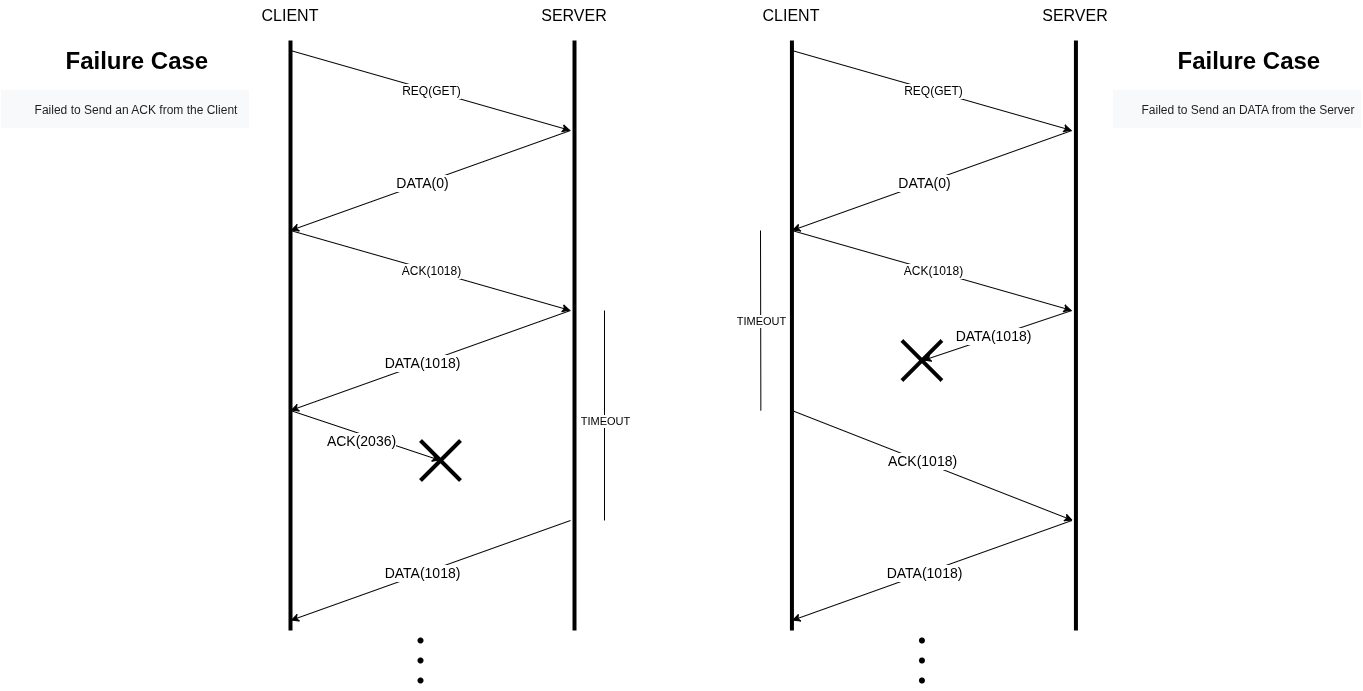

The diagram above was exported from draw.io. Its source (the exported page's mxGraphModel, read from the mxfile embedded in the PNG):
<mxGraphModel dx="1973" dy="694" grid="1" gridSize="10" guides="1" tooltips="1" connect="1" arrows="1" fold="1" page="1" pageScale="1" pageWidth="827" pageHeight="1169" math="0" shadow="0">
  <root>
    <mxCell id="0" />
    <mxCell id="1" parent="0" />
    <mxCell id="T2xggJMGLx43WiEGP1IB-1" value="" style="endArrow=none;html=1;rounded=0;strokeWidth=4;" edge="1" parent="1">
      <mxGeometry width="50" height="50" relative="1" as="geometry">
        <mxPoint x="210" y="750" as="sourcePoint" />
        <mxPoint x="210" y="160" as="targetPoint" />
      </mxGeometry>
    </mxCell>
    <mxCell id="T2xggJMGLx43WiEGP1IB-2" value="&lt;font style=&quot;font-size: 16px;&quot;&gt;CLIENT&lt;/font&gt;" style="text;html=1;align=center;verticalAlign=middle;whiteSpace=wrap;rounded=0;" vertex="1" parent="1">
      <mxGeometry x="180" y="120" width="60" height="30" as="geometry" />
    </mxCell>
    <mxCell id="T2xggJMGLx43WiEGP1IB-3" value="" style="endArrow=none;html=1;rounded=0;strokeWidth=4;" edge="1" parent="1">
      <mxGeometry width="50" height="50" relative="1" as="geometry">
        <mxPoint x="494" y="750" as="sourcePoint" />
        <mxPoint x="494" y="160" as="targetPoint" />
      </mxGeometry>
    </mxCell>
    <mxCell id="T2xggJMGLx43WiEGP1IB-4" value="&lt;font style=&quot;font-size: 16px;&quot;&gt;SERVER&lt;/font&gt;" style="text;html=1;align=center;verticalAlign=middle;whiteSpace=wrap;rounded=0;" vertex="1" parent="1">
      <mxGeometry x="464" y="120" width="60" height="30" as="geometry" />
    </mxCell>
    <mxCell id="T2xggJMGLx43WiEGP1IB-5" value="" style="endArrow=classic;html=1;rounded=0;" edge="1" parent="1">
      <mxGeometry width="50" height="50" relative="1" as="geometry">
        <mxPoint x="210" y="170" as="sourcePoint" />
        <mxPoint x="490" y="250" as="targetPoint" />
      </mxGeometry>
    </mxCell>
    <mxCell id="T2xggJMGLx43WiEGP1IB-6" value="&lt;font style=&quot;font-size: 12px;&quot;&gt;REQ(GET)&lt;/font&gt;" style="edgeLabel;html=1;align=center;verticalAlign=middle;resizable=0;points=[];rotation=0;" vertex="1" connectable="0" parent="T2xggJMGLx43WiEGP1IB-5">
      <mxGeometry x="0.3217" relative="1" as="geometry">
        <mxPoint x="-45" y="-13" as="offset" />
      </mxGeometry>
    </mxCell>
    <mxCell id="T2xggJMGLx43WiEGP1IB-7" value="" style="endArrow=classic;html=1;rounded=0;" edge="1" parent="1">
      <mxGeometry width="50" height="50" relative="1" as="geometry">
        <mxPoint x="490" y="250" as="sourcePoint" />
        <mxPoint x="210" y="350" as="targetPoint" />
      </mxGeometry>
    </mxCell>
    <mxCell id="T2xggJMGLx43WiEGP1IB-10" value="&lt;span style=&quot;font-size: 14px;&quot;&gt;DATA(0)&lt;/span&gt;" style="edgeLabel;html=1;align=center;verticalAlign=middle;resizable=0;points=[];" vertex="1" connectable="0" parent="T2xggJMGLx43WiEGP1IB-7">
      <mxGeometry x="0.0552" y="-1" relative="1" as="geometry">
        <mxPoint as="offset" />
      </mxGeometry>
    </mxCell>
    <mxCell id="T2xggJMGLx43WiEGP1IB-9" value="&lt;h1 style=&quot;margin-top: 0px;&quot;&gt;Failure Case&lt;/h1&gt;&lt;div&gt;&lt;pre style=&quot;line-height: 36px; background-color: rgb(248, 249, 250); border: none; padding: 2px 0.14em 2px 0px; position: relative; margin: -2px 0px; resize: none; font-family: inherit; overflow: hidden; width: 270px; text-wrap-mode: wrap; overflow-wrap: break-word; color: rgb(31, 31, 31);&quot; aria-label=&quot;Texto traduzido: Failed to Send an ACK from the Client&quot; dir=&quot;ltr&quot; data-ved=&quot;2ahUKEwjJ8J-L1-mNAxXIppUCHc15GAcQ3ewLegQIChAV&quot; id=&quot;tw-target-text&quot; data-placeholder=&quot;Tradução&quot; class=&quot;tw-data-text tw-text-large tw-ta&quot;&gt;&lt;span style=&quot;&quot; lang=&quot;en&quot; class=&quot;Y2IQFc&quot;&gt;&lt;font&gt;Failed to Send an ACK from the Client&lt;/font&gt;&lt;/span&gt;&lt;/pre&gt;&lt;/div&gt;" style="text;html=1;whiteSpace=wrap;overflow=hidden;rounded=0;align=center;" vertex="1" parent="1">
      <mxGeometry x="-80" y="160" width="250" height="90" as="geometry" />
    </mxCell>
    <mxCell id="T2xggJMGLx43WiEGP1IB-11" value="" style="endArrow=classic;html=1;rounded=0;" edge="1" parent="1">
      <mxGeometry width="50" height="50" relative="1" as="geometry">
        <mxPoint x="210" y="350" as="sourcePoint" />
        <mxPoint x="490" y="430" as="targetPoint" />
      </mxGeometry>
    </mxCell>
    <mxCell id="T2xggJMGLx43WiEGP1IB-12" value="&lt;font style=&quot;font-size: 12px;&quot;&gt;ACK(1018)&lt;/font&gt;" style="edgeLabel;html=1;align=center;verticalAlign=middle;resizable=0;points=[];rotation=0;" vertex="1" connectable="0" parent="T2xggJMGLx43WiEGP1IB-11">
      <mxGeometry x="0.3217" relative="1" as="geometry">
        <mxPoint x="-45" y="-13" as="offset" />
      </mxGeometry>
    </mxCell>
    <mxCell id="T2xggJMGLx43WiEGP1IB-13" value="" style="endArrow=classic;html=1;rounded=0;" edge="1" parent="1">
      <mxGeometry width="50" height="50" relative="1" as="geometry">
        <mxPoint x="490" y="430" as="sourcePoint" />
        <mxPoint x="210" y="530" as="targetPoint" />
      </mxGeometry>
    </mxCell>
    <mxCell id="T2xggJMGLx43WiEGP1IB-14" value="&lt;span style=&quot;font-size: 14px;&quot;&gt;DATA(1018)&lt;/span&gt;" style="edgeLabel;html=1;align=center;verticalAlign=middle;resizable=0;points=[];" vertex="1" connectable="0" parent="T2xggJMGLx43WiEGP1IB-13">
      <mxGeometry x="0.0552" y="-1" relative="1" as="geometry">
        <mxPoint as="offset" />
      </mxGeometry>
    </mxCell>
    <mxCell id="T2xggJMGLx43WiEGP1IB-16" value="" style="endArrow=classic;html=1;rounded=0;" edge="1" parent="1">
      <mxGeometry width="50" height="50" relative="1" as="geometry">
        <mxPoint x="210" y="530" as="sourcePoint" />
        <mxPoint x="360" y="580" as="targetPoint" />
      </mxGeometry>
    </mxCell>
    <mxCell id="T2xggJMGLx43WiEGP1IB-20" value="&lt;font style=&quot;font-size: 14px;&quot;&gt;ACK(2036)&lt;/font&gt;" style="edgeLabel;html=1;align=center;verticalAlign=middle;resizable=0;points=[];" vertex="1" connectable="0" parent="T2xggJMGLx43WiEGP1IB-16">
      <mxGeometry x="0.056" y="-4" relative="1" as="geometry">
        <mxPoint x="-7" as="offset" />
      </mxGeometry>
    </mxCell>
    <mxCell id="T2xggJMGLx43WiEGP1IB-19" value="" style="group" vertex="1" connectable="0" parent="1">
      <mxGeometry x="340" y="560" width="40" height="40" as="geometry" />
    </mxCell>
    <mxCell id="T2xggJMGLx43WiEGP1IB-17" value="" style="endArrow=none;html=1;rounded=0;strokeWidth=4;" edge="1" parent="T2xggJMGLx43WiEGP1IB-19">
      <mxGeometry width="50" height="50" relative="1" as="geometry">
        <mxPoint y="40" as="sourcePoint" />
        <mxPoint x="40" as="targetPoint" />
      </mxGeometry>
    </mxCell>
    <mxCell id="T2xggJMGLx43WiEGP1IB-18" value="" style="endArrow=none;html=1;rounded=0;strokeWidth=4;" edge="1" parent="T2xggJMGLx43WiEGP1IB-19">
      <mxGeometry width="50" height="50" relative="1" as="geometry">
        <mxPoint as="sourcePoint" />
        <mxPoint x="40" y="40" as="targetPoint" />
      </mxGeometry>
    </mxCell>
    <mxCell id="T2xggJMGLx43WiEGP1IB-21" value="" style="endArrow=none;html=1;rounded=0;" edge="1" parent="1">
      <mxGeometry width="50" height="50" relative="1" as="geometry">
        <mxPoint x="524" y="640" as="sourcePoint" />
        <mxPoint x="524" y="430" as="targetPoint" />
      </mxGeometry>
    </mxCell>
    <mxCell id="T2xggJMGLx43WiEGP1IB-22" value="TIMEOUT" style="edgeLabel;html=1;align=center;verticalAlign=middle;resizable=0;points=[];" vertex="1" connectable="0" parent="T2xggJMGLx43WiEGP1IB-21">
      <mxGeometry x="0.1455" y="-1" relative="1" as="geometry">
        <mxPoint x="-1" y="20" as="offset" />
      </mxGeometry>
    </mxCell>
    <mxCell id="T2xggJMGLx43WiEGP1IB-25" value="" style="endArrow=classic;html=1;rounded=0;" edge="1" parent="1">
      <mxGeometry width="50" height="50" relative="1" as="geometry">
        <mxPoint x="490" y="640" as="sourcePoint" />
        <mxPoint x="210" y="740" as="targetPoint" />
      </mxGeometry>
    </mxCell>
    <mxCell id="T2xggJMGLx43WiEGP1IB-26" value="&lt;span style=&quot;font-size: 14px;&quot;&gt;DATA(1018)&lt;/span&gt;" style="edgeLabel;html=1;align=center;verticalAlign=middle;resizable=0;points=[];" vertex="1" connectable="0" parent="T2xggJMGLx43WiEGP1IB-25">
      <mxGeometry x="0.0552" y="-1" relative="1" as="geometry">
        <mxPoint as="offset" />
      </mxGeometry>
    </mxCell>
    <mxCell id="T2xggJMGLx43WiEGP1IB-33" value="" style="group" vertex="1" connectable="0" parent="1">
      <mxGeometry x="330" y="750" width="20" height="60" as="geometry" />
    </mxCell>
    <mxCell id="T2xggJMGLx43WiEGP1IB-28" value="" style="shape=waypoint;sketch=0;size=6;pointerEvents=1;points=[];fillColor=none;resizable=0;rotatable=0;perimeter=centerPerimeter;snapToPoint=1;" vertex="1" parent="T2xggJMGLx43WiEGP1IB-33">
      <mxGeometry width="20" height="20" as="geometry" />
    </mxCell>
    <mxCell id="T2xggJMGLx43WiEGP1IB-31" value="" style="shape=waypoint;sketch=0;size=6;pointerEvents=1;points=[];fillColor=none;resizable=0;rotatable=0;perimeter=centerPerimeter;snapToPoint=1;" vertex="1" parent="T2xggJMGLx43WiEGP1IB-33">
      <mxGeometry y="20" width="20" height="20" as="geometry" />
    </mxCell>
    <mxCell id="T2xggJMGLx43WiEGP1IB-32" value="" style="shape=waypoint;sketch=0;size=6;pointerEvents=1;points=[];fillColor=none;resizable=0;rotatable=0;perimeter=centerPerimeter;snapToPoint=1;" vertex="1" parent="T2xggJMGLx43WiEGP1IB-33">
      <mxGeometry y="40" width="20" height="20" as="geometry" />
    </mxCell>
    <mxCell id="T2xggJMGLx43WiEGP1IB-34" value="" style="endArrow=none;html=1;rounded=0;strokeWidth=4;" edge="1" parent="1">
      <mxGeometry width="50" height="50" relative="1" as="geometry">
        <mxPoint x="711.4300000000001" y="750" as="sourcePoint" />
        <mxPoint x="711.4300000000001" y="160" as="targetPoint" />
      </mxGeometry>
    </mxCell>
    <mxCell id="T2xggJMGLx43WiEGP1IB-35" value="&lt;font style=&quot;font-size: 16px;&quot;&gt;CLIENT&lt;/font&gt;" style="text;html=1;align=center;verticalAlign=middle;whiteSpace=wrap;rounded=0;" vertex="1" parent="1">
      <mxGeometry x="681.4300000000001" y="120" width="60" height="30" as="geometry" />
    </mxCell>
    <mxCell id="T2xggJMGLx43WiEGP1IB-36" value="" style="endArrow=none;html=1;rounded=0;strokeWidth=4;" edge="1" parent="1">
      <mxGeometry width="50" height="50" relative="1" as="geometry">
        <mxPoint x="995.43" y="750" as="sourcePoint" />
        <mxPoint x="995.43" y="160" as="targetPoint" />
      </mxGeometry>
    </mxCell>
    <mxCell id="T2xggJMGLx43WiEGP1IB-37" value="&lt;font style=&quot;font-size: 16px;&quot;&gt;SERVER&lt;/font&gt;" style="text;html=1;align=center;verticalAlign=middle;whiteSpace=wrap;rounded=0;" vertex="1" parent="1">
      <mxGeometry x="965.43" y="120" width="60" height="30" as="geometry" />
    </mxCell>
    <mxCell id="T2xggJMGLx43WiEGP1IB-38" value="" style="endArrow=classic;html=1;rounded=0;" edge="1" parent="1">
      <mxGeometry width="50" height="50" relative="1" as="geometry">
        <mxPoint x="711.4300000000001" y="170" as="sourcePoint" />
        <mxPoint x="991.43" y="250" as="targetPoint" />
      </mxGeometry>
    </mxCell>
    <mxCell id="T2xggJMGLx43WiEGP1IB-39" value="&lt;font style=&quot;font-size: 12px;&quot;&gt;REQ(GET)&lt;/font&gt;" style="edgeLabel;html=1;align=center;verticalAlign=middle;resizable=0;points=[];rotation=0;" vertex="1" connectable="0" parent="T2xggJMGLx43WiEGP1IB-38">
      <mxGeometry x="0.3217" relative="1" as="geometry">
        <mxPoint x="-45" y="-13" as="offset" />
      </mxGeometry>
    </mxCell>
    <mxCell id="T2xggJMGLx43WiEGP1IB-40" value="" style="endArrow=classic;html=1;rounded=0;" edge="1" parent="1">
      <mxGeometry width="50" height="50" relative="1" as="geometry">
        <mxPoint x="991.43" y="250" as="sourcePoint" />
        <mxPoint x="711.4300000000001" y="350" as="targetPoint" />
      </mxGeometry>
    </mxCell>
    <mxCell id="T2xggJMGLx43WiEGP1IB-41" value="&lt;span style=&quot;font-size: 14px;&quot;&gt;DATA(0)&lt;/span&gt;" style="edgeLabel;html=1;align=center;verticalAlign=middle;resizable=0;points=[];" vertex="1" connectable="0" parent="T2xggJMGLx43WiEGP1IB-40">
      <mxGeometry x="0.0552" y="-1" relative="1" as="geometry">
        <mxPoint as="offset" />
      </mxGeometry>
    </mxCell>
    <mxCell id="T2xggJMGLx43WiEGP1IB-42" value="&lt;h1 style=&quot;margin-top: 0px;&quot;&gt;Failure Case&lt;/h1&gt;&lt;div&gt;&lt;pre style=&quot;line-height: 36px; background-color: rgb(248, 249, 250); border: none; padding: 2px 0.14em 2px 0px; position: relative; margin: -2px 0px; resize: none; font-family: inherit; overflow: hidden; width: 270px; text-wrap-mode: wrap; overflow-wrap: break-word; color: rgb(31, 31, 31);&quot; aria-label=&quot;Texto traduzido: Failed to Send an ACK from the Client&quot; dir=&quot;ltr&quot; data-ved=&quot;2ahUKEwjJ8J-L1-mNAxXIppUCHc15GAcQ3ewLegQIChAV&quot; id=&quot;tw-target-text&quot; data-placeholder=&quot;Tradução&quot; class=&quot;tw-data-text tw-text-large tw-ta&quot;&gt;&lt;span style=&quot;&quot; lang=&quot;en&quot; class=&quot;Y2IQFc&quot;&gt;&lt;font&gt;Failed to Send an DATA from the Server&lt;/font&gt;&lt;/span&gt;&lt;/pre&gt;&lt;/div&gt;" style="text;html=1;whiteSpace=wrap;overflow=hidden;rounded=0;align=center;" vertex="1" parent="1">
      <mxGeometry x="1032.3600000000001" y="160" width="250" height="90" as="geometry" />
    </mxCell>
    <mxCell id="T2xggJMGLx43WiEGP1IB-43" value="" style="endArrow=classic;html=1;rounded=0;" edge="1" parent="1">
      <mxGeometry width="50" height="50" relative="1" as="geometry">
        <mxPoint x="711.4300000000001" y="350" as="sourcePoint" />
        <mxPoint x="991.43" y="430" as="targetPoint" />
      </mxGeometry>
    </mxCell>
    <mxCell id="T2xggJMGLx43WiEGP1IB-44" value="&lt;font style=&quot;font-size: 12px;&quot;&gt;ACK(1018)&lt;/font&gt;" style="edgeLabel;html=1;align=center;verticalAlign=middle;resizable=0;points=[];rotation=0;" vertex="1" connectable="0" parent="T2xggJMGLx43WiEGP1IB-43">
      <mxGeometry x="0.3217" relative="1" as="geometry">
        <mxPoint x="-45" y="-13" as="offset" />
      </mxGeometry>
    </mxCell>
    <mxCell id="T2xggJMGLx43WiEGP1IB-45" value="" style="endArrow=classic;html=1;rounded=0;" edge="1" parent="1">
      <mxGeometry width="50" height="50" relative="1" as="geometry">
        <mxPoint x="991.43" y="430" as="sourcePoint" />
        <mxPoint x="842.36" y="480" as="targetPoint" />
      </mxGeometry>
    </mxCell>
    <mxCell id="T2xggJMGLx43WiEGP1IB-46" value="&lt;span style=&quot;font-size: 14px;&quot;&gt;DATA(1018)&lt;/span&gt;" style="edgeLabel;html=1;align=center;verticalAlign=middle;resizable=0;points=[];" vertex="1" connectable="0" parent="T2xggJMGLx43WiEGP1IB-45">
      <mxGeometry x="0.0552" y="-1" relative="1" as="geometry">
        <mxPoint as="offset" />
      </mxGeometry>
    </mxCell>
    <mxCell id="T2xggJMGLx43WiEGP1IB-47" value="" style="endArrow=classic;html=1;rounded=0;" edge="1" parent="1">
      <mxGeometry width="50" height="50" relative="1" as="geometry">
        <mxPoint x="711.4300000000001" y="530" as="sourcePoint" />
        <mxPoint x="992.36" y="640" as="targetPoint" />
      </mxGeometry>
    </mxCell>
    <mxCell id="T2xggJMGLx43WiEGP1IB-48" value="&lt;font style=&quot;font-size: 14px;&quot;&gt;ACK(1018)&lt;/font&gt;" style="edgeLabel;html=1;align=center;verticalAlign=middle;resizable=0;points=[];" vertex="1" connectable="0" parent="T2xggJMGLx43WiEGP1IB-47">
      <mxGeometry x="0.056" y="-4" relative="1" as="geometry">
        <mxPoint x="-18" y="-12" as="offset" />
      </mxGeometry>
    </mxCell>
    <mxCell id="T2xggJMGLx43WiEGP1IB-49" value="" style="group" vertex="1" connectable="0" parent="1">
      <mxGeometry x="821.4300000000001" y="460" width="40" height="40" as="geometry" />
    </mxCell>
    <mxCell id="T2xggJMGLx43WiEGP1IB-50" value="" style="endArrow=none;html=1;rounded=0;strokeWidth=4;" edge="1" parent="T2xggJMGLx43WiEGP1IB-49">
      <mxGeometry width="50" height="50" relative="1" as="geometry">
        <mxPoint y="40" as="sourcePoint" />
        <mxPoint x="40" as="targetPoint" />
      </mxGeometry>
    </mxCell>
    <mxCell id="T2xggJMGLx43WiEGP1IB-51" value="" style="endArrow=none;html=1;rounded=0;strokeWidth=4;" edge="1" parent="T2xggJMGLx43WiEGP1IB-49">
      <mxGeometry width="50" height="50" relative="1" as="geometry">
        <mxPoint as="sourcePoint" />
        <mxPoint x="40" y="40" as="targetPoint" />
      </mxGeometry>
    </mxCell>
    <mxCell id="T2xggJMGLx43WiEGP1IB-52" value="" style="endArrow=none;html=1;rounded=0;" edge="1" parent="1">
      <mxGeometry width="50" height="50" relative="1" as="geometry">
        <mxPoint x="680.36" y="530" as="sourcePoint" />
        <mxPoint x="680" y="350" as="targetPoint" />
      </mxGeometry>
    </mxCell>
    <mxCell id="T2xggJMGLx43WiEGP1IB-53" value="TIMEOUT" style="edgeLabel;html=1;align=center;verticalAlign=middle;resizable=0;points=[];" vertex="1" connectable="0" parent="T2xggJMGLx43WiEGP1IB-52">
      <mxGeometry x="0.1455" y="-1" relative="1" as="geometry">
        <mxPoint x="-1" y="13" as="offset" />
      </mxGeometry>
    </mxCell>
    <mxCell id="T2xggJMGLx43WiEGP1IB-54" value="" style="endArrow=classic;html=1;rounded=0;" edge="1" parent="1">
      <mxGeometry width="50" height="50" relative="1" as="geometry">
        <mxPoint x="991.43" y="640" as="sourcePoint" />
        <mxPoint x="711.4300000000001" y="740" as="targetPoint" />
      </mxGeometry>
    </mxCell>
    <mxCell id="T2xggJMGLx43WiEGP1IB-55" value="&lt;span style=&quot;font-size: 14px;&quot;&gt;DATA(1018)&lt;/span&gt;" style="edgeLabel;html=1;align=center;verticalAlign=middle;resizable=0;points=[];" vertex="1" connectable="0" parent="T2xggJMGLx43WiEGP1IB-54">
      <mxGeometry x="0.0552" y="-1" relative="1" as="geometry">
        <mxPoint as="offset" />
      </mxGeometry>
    </mxCell>
    <mxCell id="T2xggJMGLx43WiEGP1IB-56" value="" style="group" vertex="1" connectable="0" parent="1">
      <mxGeometry x="831.4300000000001" y="750" width="20" height="60" as="geometry" />
    </mxCell>
    <mxCell id="T2xggJMGLx43WiEGP1IB-57" value="" style="shape=waypoint;sketch=0;size=6;pointerEvents=1;points=[];fillColor=none;resizable=0;rotatable=0;perimeter=centerPerimeter;snapToPoint=1;" vertex="1" parent="T2xggJMGLx43WiEGP1IB-56">
      <mxGeometry width="20" height="20" as="geometry" />
    </mxCell>
    <mxCell id="T2xggJMGLx43WiEGP1IB-58" value="" style="shape=waypoint;sketch=0;size=6;pointerEvents=1;points=[];fillColor=none;resizable=0;rotatable=0;perimeter=centerPerimeter;snapToPoint=1;" vertex="1" parent="T2xggJMGLx43WiEGP1IB-56">
      <mxGeometry y="20" width="20" height="20" as="geometry" />
    </mxCell>
    <mxCell id="T2xggJMGLx43WiEGP1IB-59" value="" style="shape=waypoint;sketch=0;size=6;pointerEvents=1;points=[];fillColor=none;resizable=0;rotatable=0;perimeter=centerPerimeter;snapToPoint=1;" vertex="1" parent="T2xggJMGLx43WiEGP1IB-56">
      <mxGeometry y="40" width="20" height="20" as="geometry" />
    </mxCell>
  </root>
</mxGraphModel>